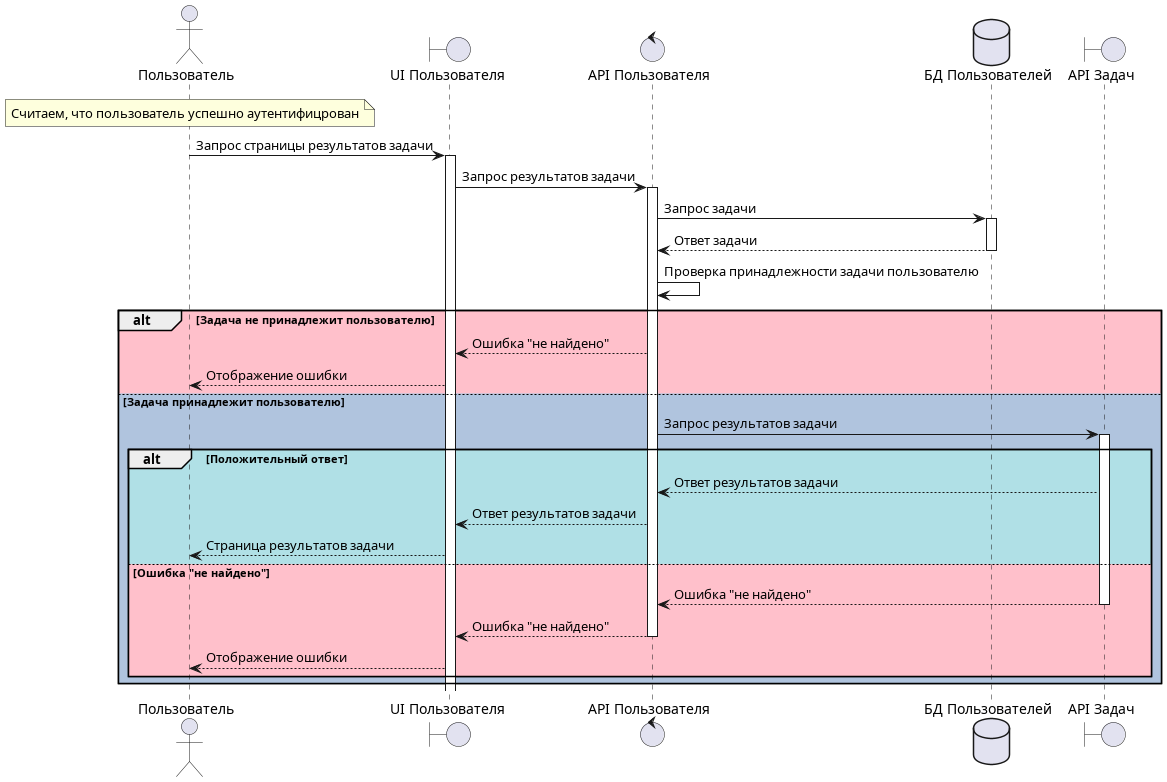

The diagram above was rendered by PlantUML. Its source (embedded in the PNG):
@startuml User job

actor Пользователь as USER
note over USER: Считаем, что пользователь успешно аутентифицрован

boundary "UI Пользователя" as UI
control "API Пользователя" as API
database "БД Пользователей" as DB
boundary "API Задач" as JOBS

USER -> UI++: Запрос страницы результатов задачи
UI -> API++: Запрос результатов задачи
API -> DB++: Запрос задачи
DB --> API--: Ответ задачи
API -> API: Проверка принадлежности задачи пользователю

alt #Pink Задача не принадлежит пользователю

    API --> UI: Ошибка "не найдено"
    UI --> USER: Отображение ошибки

else #LightSteelBlue Задача принадлежит пользователю

    API -> JOBS++: Запрос результатов задачи

    alt #PowderBlue Положительный ответ

        JOBS --> API: Ответ результатов задачи
        API --> UI: Ответ результатов задачи
        UI --> USER: Страница результатов задачи

    else #Pink Ошибка "не найдено"

        JOBS --> API--: Ошибка "не найдено"
        API --> UI--: Ошибка "не найдено"
        UI --> USER: Отображение ошибки

    end

end

@enduml